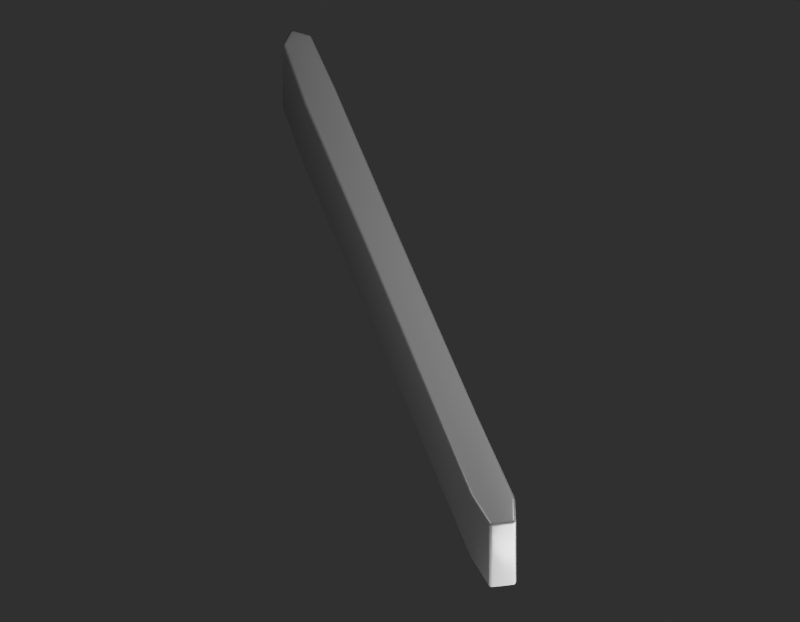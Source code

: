 # Source: child-gray.blend  (saved by Blender 4.3.34; exported with 4.5.12 LTS)
import bpy
from mathutils import Matrix  # noqa: F401  (used for matrix-valued properties, if any)

bpy.ops.wm.read_factory_settings(use_empty=True)
scene = bpy.context.scene
scene.name = 'Scene'

# ---- materials (node trees are filled in below, after node groups)
mat_neutral_gray_form_review = bpy.data.materials.new('Neutral gray form review')

# ---- material node trees
mat_neutral_gray_form_review.use_nodes = True; mat_neutral_gray_form_review.node_tree.nodes.clear()
_N = mat_neutral_gray_form_review.node_tree.nodes; _L = mat_neutral_gray_form_review.node_tree.links
n0 = _N.new('ShaderNodeBsdfPrincipled'); n0.name = 'Principled BSDF'; n0.location = (10, 300)
n0.inputs[0].default_value = (0.18, 0.18, 0.18, 1.0)
n0.inputs[2].default_value = 0.3
n1 = _N.new('ShaderNodeOutputMaterial'); n1.name = 'Material Output'; n1.location = (300, 300)
_L.new(n0.outputs[0], n1.inputs[0])
n1.is_active_output = True

# ---- world
world_neutral_uncalibrated_review = bpy.data.worlds.new('Neutral uncalibrated review'); scene.world = world_neutral_uncalibrated_review
world_neutral_uncalibrated_review.use_nodes = True; world_neutral_uncalibrated_review.node_tree.nodes.clear()
_N = world_neutral_uncalibrated_review.node_tree.nodes; _L = world_neutral_uncalibrated_review.node_tree.links
n0 = _N.new('ShaderNodeBackground'); n0.name = 'Background'; n0.location = (10, 300)
n0.inputs[0].default_value = (0.12, 0.12, 0.12, 1.0)
n0.inputs[1].default_value = 0.4
n1 = _N.new('ShaderNodeOutputWorld'); n1.name = 'World Output'; n1.location = (300, 300)
_L.new(n0.outputs[0], n1.inputs[0])
n1.is_active_output = True

# ---- cameras
cam_whole_child_camera = bpy.data.cameras.new('Whole child camera')
cam_whole_child_camera.type = 'ORTHO'
cam_whole_child_camera.clip_start = 7.564e-05
cam_whole_child_camera.clip_end = 10.0
cam_whole_child_camera.ortho_scale = 0.1248

# ---- lights
light_key = bpy.data.lights.new('Key', 'AREA')
light_key.energy = 0.2034
light_key.shape = 'DISK'
light_key.size = 0.06807
light_fill = bpy.data.lights.new('Fill', 'AREA')
light_fill.energy = 0.06356
light_fill.shape = 'DISK'
light_fill.size = 0.06051
light_rim = bpy.data.lights.new('Rim', 'AREA')
light_rim.energy = 0.08899
light_rim.shape = 'DISK'
light_rim.size = 0.04538

# ---- meshes
me_side_stand_elongated_flattened_foot_edge_envelope = bpy.data.meshes.new('SIDE_STAND_ELONGATED_FLATTENED_FOOT_EDGE_ENVELOPE')
me_side_stand_elongated_flattened_foot_edge_envelope.from_pydata([(0.2407, -0.006385, -0.0105), (0.2401, -0.005952, -0.0105), (0.2406, -0.005895, -0.011), (0.2405, -0.006368, -0.0105), (0.2404, -0.00628, -0.0105), (0.2407, -0.006346, -0.01069), (0.2405, -0.006323, -0.0107), (0.2404, -0.006252, -0.01069), (0.2404, -0.006208, -0.01079), (0.2402, -0.005947, -0.01069), (0.2403, -0.005934, -0.01085), (0.2402, -0.006134, -0.0105), (0.2403, -0.006133, -0.0107), (0.2403, -0.006113, -0.01083), (0.2407, -0.006081, -0.01096), (0.2407, -0.00624, -0.01085), (0.2404, -0.005916, -0.01096), (0.2405, -0.006107, -0.01092), (0.2405, -0.006235, -0.01083), (0.2397, -0.002932, -0.0105), (0.24, -0.003438, -0.011), (0.2396, -0.003825, -0.0105), (0.2398, -0.002974, -0.01069), (0.2398, -0.003085, -0.01085), (0.2396, -0.003122, -0.0105), (0.2396, -0.003176, -0.0107), (0.2397, -0.003258, -0.01083), (0.2396, -0.003377, -0.01079), (0.2398, -0.003589, -0.01096), (0.2397, -0.003716, -0.01085), (0.2399, -0.003248, -0.01096), (0.2397, -0.003398, -0.01092), (0.2396, -0.003511, -0.01083), (0.2395, -0.003605, -0.0105), (0.2395, -0.003358, -0.0105), (0.2396, -0.003799, -0.01069), (0.2396, -0.003568, -0.0107), (0.2396, -0.003367, -0.01069), (0.2456, 0.004557, -0.011), (0.2452, 0.004851, -0.0105), (0.2454, 0.004669, -0.01096), (0.2453, 0.004764, -0.01085), (0.2452, 0.004829, -0.01069), (0.2611, 0.02544, -0.011), (0.2606, 0.02574, -0.0105), (0.2609, 0.02555, -0.01096), (0.2608, 0.02565, -0.01085), (0.2607, 0.02571, -0.01069), (0.2817, 0.05372, -0.011), (0.2813, 0.05401, -0.0105), (0.2815, 0.05383, -0.01096), (0.2814, 0.05392, -0.01085), (0.2813, 0.05399, -0.01069), (0.291, 0.06734, -0.0105), (0.2909, 0.0667, -0.011), (0.2903, 0.06665, -0.0105), (0.2909, 0.06726, -0.01069), (0.2909, 0.06711, -0.01085), (0.2908, 0.0672, -0.0105), (0.2907, 0.06712, -0.01068), (0.2907, 0.06703, -0.01083), (0.2906, 0.06697, -0.01079), (0.2907, 0.06673, -0.01096), (0.2905, 0.06673, -0.01085), (0.2909, 0.06691, -0.01096), (0.2907, 0.06689, -0.01091), (0.2906, 0.06687, -0.01083), (0.2904, 0.06683, -0.0105), (0.2906, 0.06702, -0.0105), (0.2903, 0.06671, -0.01069), (0.2905, 0.06686, -0.01068), (0.2906, 0.067, -0.01068), (0.2944, 0.06906, -0.0105), (0.294, 0.06878, -0.011), (0.2936, 0.06916, -0.0105), (0.2943, 0.06904, -0.01069), (0.2942, 0.06898, -0.01085), (0.2942, 0.06919, -0.0105), (0.2942, 0.06916, -0.0107), (0.2941, 0.06911, -0.01083), (0.294, 0.06916, -0.01079), (0.2938, 0.06892, -0.01096), (0.2937, 0.06905, -0.01085), (0.2941, 0.06888, -0.01096), (0.294, 0.06904, -0.01092), (0.2939, 0.06914, -0.01083), (0.2938, 0.06924, -0.0105), (0.294, 0.06925, -0.0105), (0.2937, 0.06913, -0.01069), (0.2938, 0.06921, -0.0107), (0.294, 0.06922, -0.01069), (0.2964, 0.06582, -0.0105), (0.2961, 0.0662, -0.011), (0.2964, 0.06665, -0.0105), (0.2964, 0.06585, -0.01069), (0.2963, 0.06593, -0.01085), (0.2965, 0.06602, -0.0105), (0.2965, 0.06606, -0.0107), (0.2964, 0.06612, -0.01083), (0.2964, 0.06624, -0.01079), (0.2962, 0.06637, -0.01096), (0.2963, 0.06652, -0.01085), (0.2962, 0.06606, -0.01096), (0.2963, 0.06623, -0.01092), (0.2964, 0.06635, -0.01083), (0.2965, 0.06647, -0.0105), (0.2965, 0.06625, -0.0105), (0.2963, 0.06662, -0.01069), (0.2964, 0.06643, -0.0107), (0.2965, 0.06625, -0.01069), (0.2934, 0.06117, -0.011), (0.2938, 0.0609, -0.0105), (0.2936, 0.06107, -0.01096), (0.2937, 0.06098, -0.01085), (0.2938, 0.06092, -0.01069), (0.2652, 0.0236, -0.011), (0.2656, 0.0233, -0.0105), (0.2654, 0.02349, -0.01096), (0.2655, 0.02339, -0.01085), (0.2656, 0.02333, -0.01069), (0.2498, 0.002696, -0.011), (0.2502, 0.002389, -0.0105), (0.2499, 0.002578, -0.01096), (0.2501, 0.002479, -0.01085), (0.2502, 0.002412, -0.01069), (0.2427, -0.006184, -0.0105), (0.2429, -0.005657, -0.011), (0.2435, -0.005747, -0.0105), (0.2428, -0.00614, -0.01069), (0.2428, -0.006024, -0.01085), (0.2429, -0.006135, -0.0105), (0.243, -0.006078, -0.01068), (0.243, -0.006007, -0.01083), (0.2431, -0.005975, -0.01079), (0.2431, -0.005726, -0.01096), (0.2433, -0.005767, -0.01085), (0.2429, -0.005854, -0.01096), (0.2431, -0.005879, -0.01091), (0.2432, -0.005895, -0.01083), (0.2434, -0.005899, -0.0105), (0.2432, -0.006035, -0.0105), (0.2435, -0.005775, -0.01069), (0.2433, -0.005902, -0.01068), (0.2431, -0.006012, -0.01068), (0.2407, -0.006385, 0.0105), (0.2406, -0.005895, 0.011), (0.2401, -0.005952, 0.0105), (0.2407, -0.006346, 0.01069), (0.2407, -0.00624, 0.01085), (0.2405, -0.006368, 0.0105), (0.2405, -0.006323, 0.0107), (0.2405, -0.006235, 0.01083), (0.2404, -0.006208, 0.01079), (0.2404, -0.005916, 0.01096), (0.2403, -0.005934, 0.01085), (0.2407, -0.006081, 0.01096), (0.2405, -0.006107, 0.01092), (0.2403, -0.006113, 0.01083), (0.2402, -0.006134, 0.0105), (0.2404, -0.00628, 0.0105), (0.2402, -0.005947, 0.01069), (0.2403, -0.006133, 0.0107), (0.2404, -0.006252, 0.01069), (0.2396, -0.003825, 0.0105), (0.24, -0.003438, 0.011), (0.2397, -0.002932, 0.0105), (0.2396, -0.003799, 0.01069), (0.2397, -0.003716, 0.01085), (0.2395, -0.003605, 0.0105), (0.2396, -0.003568, 0.0107), (0.2396, -0.003511, 0.01083), (0.2396, -0.003377, 0.01079), (0.2399, -0.003248, 0.01096), (0.2398, -0.003085, 0.01085), (0.2398, -0.003589, 0.01096), (0.2397, -0.003398, 0.01092), (0.2397, -0.003258, 0.01083), (0.2396, -0.003122, 0.0105), (0.2395, -0.003358, 0.0105), (0.2398, -0.002974, 0.01069), (0.2396, -0.003176, 0.0107), (0.2396, -0.003367, 0.01069), (0.2456, 0.004557, 0.011), (0.2452, 0.004851, 0.0105), (0.2454, 0.004669, 0.01096), (0.2453, 0.004764, 0.01085), (0.2452, 0.004829, 0.01069), (0.2611, 0.02544, 0.011), (0.2606, 0.02574, 0.0105), (0.2609, 0.02555, 0.01096), (0.2608, 0.02565, 0.01085), (0.2607, 0.02571, 0.01069), (0.2817, 0.05372, 0.011), (0.2813, 0.05401, 0.0105), (0.2815, 0.05383, 0.01096), (0.2814, 0.05392, 0.01085), (0.2813, 0.05399, 0.01069), (0.2903, 0.06665, 0.0105), (0.2909, 0.0667, 0.011), (0.291, 0.06734, 0.0105), (0.2903, 0.06671, 0.01069), (0.2905, 0.06673, 0.01085), (0.2904, 0.06683, 0.0105), (0.2905, 0.06686, 0.01068), (0.2906, 0.06687, 0.01083), (0.2906, 0.06697, 0.01079), (0.2909, 0.06691, 0.01096), (0.2909, 0.06711, 0.01085), (0.2907, 0.06673, 0.01096), (0.2907, 0.06689, 0.01091), (0.2907, 0.06703, 0.01083), (0.2908, 0.0672, 0.0105), (0.2906, 0.06702, 0.0105), (0.2909, 0.06726, 0.01069), (0.2907, 0.06712, 0.01068), (0.2906, 0.067, 0.01068), (0.2936, 0.06916, 0.0105), (0.294, 0.06878, 0.011), (0.2944, 0.06906, 0.0105), (0.2937, 0.06913, 0.01069), (0.2937, 0.06905, 0.01085), (0.2938, 0.06924, 0.0105), (0.2938, 0.06921, 0.0107), (0.2939, 0.06914, 0.01083), (0.294, 0.06916, 0.01079), (0.2941, 0.06888, 0.01096), (0.2942, 0.06898, 0.01085), (0.2938, 0.06892, 0.01096), (0.294, 0.06904, 0.01092), (0.2941, 0.06911, 0.01083), (0.2942, 0.06919, 0.0105), (0.294, 0.06925, 0.0105), (0.2943, 0.06904, 0.01069), (0.2942, 0.06916, 0.0107), (0.294, 0.06922, 0.01069), (0.2964, 0.06665, 0.0105), (0.2961, 0.0662, 0.011), (0.2964, 0.06582, 0.0105), (0.2963, 0.06662, 0.01069), (0.2963, 0.06652, 0.01085), (0.2965, 0.06647, 0.0105), (0.2964, 0.06643, 0.0107), (0.2964, 0.06635, 0.01083), (0.2964, 0.06624, 0.01079), (0.2962, 0.06606, 0.01096), (0.2963, 0.06593, 0.01085), (0.2962, 0.06637, 0.01096), (0.2963, 0.06623, 0.01092), (0.2964, 0.06612, 0.01083), (0.2965, 0.06602, 0.0105), (0.2965, 0.06625, 0.0105), (0.2964, 0.06585, 0.01069), (0.2965, 0.06606, 0.0107), (0.2965, 0.06625, 0.01069), (0.2934, 0.06117, 0.011), (0.2938, 0.0609, 0.0105), (0.2936, 0.06107, 0.01096), (0.2937, 0.06098, 0.01085), (0.2938, 0.06092, 0.01069), (0.2652, 0.0236, 0.011), (0.2656, 0.0233, 0.0105), (0.2654, 0.02349, 0.01096), (0.2655, 0.02339, 0.01085), (0.2656, 0.02333, 0.01069), (0.2498, 0.002696, 0.011), (0.2502, 0.002389, 0.0105), (0.2499, 0.002578, 0.01096), (0.2501, 0.002479, 0.01085), (0.2502, 0.002412, 0.01069), (0.2427, -0.006184, 0.0105), (0.2435, -0.005747, 0.0105), (0.2429, -0.005657, 0.011), (0.2429, -0.006135, 0.0105), (0.2432, -0.006035, 0.0105), (0.2428, -0.00614, 0.01069), (0.243, -0.006078, 0.01068), (0.2431, -0.006012, 0.01068), (0.2431, -0.005975, 0.01079), (0.2435, -0.005775, 0.01069), (0.2433, -0.005767, 0.01085), (0.2434, -0.005899, 0.0105), (0.2433, -0.005902, 0.01068), (0.2432, -0.005895, 0.01083), (0.2429, -0.005854, 0.01096), (0.2428, -0.006024, 0.01085), (0.2431, -0.005726, 0.01096), (0.2431, -0.005879, 0.01091), (0.243, -0.006007, 0.01083)], [], [(1, 146, 163, 21), (19, 165, 183, 39), (39, 183, 188, 44), (44, 188, 193, 49), (49, 193, 197, 55), (53, 199, 216, 74), (72, 218, 235, 93), (91, 237, 255, 111), (111, 255, 260, 116), (116, 260, 265, 121), (121, 265, 270, 127), (145, 271, 264, 259, 254, 236, 217, 198, 192, 187, 182, 164), (126, 2, 20, 38, 43, 48, 54, 73, 92, 110, 115, 120), (0, 3, 6, 5), (3, 4, 7, 6), (5, 6, 18, 15), (6, 7, 8, 18), (1, 9, 12, 11), (9, 10, 13, 12), (11, 12, 7, 4), (12, 13, 8, 7), (2, 14, 17, 16), (14, 15, 18, 17), (16, 17, 13, 10), (17, 18, 8, 13), (19, 22, 25, 24), (22, 23, 26, 25), (24, 25, 37, 34), (25, 26, 27, 37), (20, 28, 31, 30), (28, 29, 32, 31), (30, 31, 26, 23), (31, 32, 27, 26), (21, 33, 36, 35), (33, 34, 37, 36), (35, 36, 32, 29), (36, 37, 27, 32), (53, 56, 59, 58), (56, 57, 60, 59), (58, 59, 71, 68), (59, 60, 61, 71), (54, 62, 65, 64), (62, 63, 66, 65), (64, 65, 60, 57), (65, 66, 61, 60), (55, 67, 70, 69), (67, 68, 71, 70), (69, 70, 66, 63), (70, 71, 61, 66), (72, 75, 78, 77), (75, 76, 79, 78), (77, 78, 90, 87), (78, 79, 80, 90), (73, 81, 84, 83), (81, 82, 85, 84), (83, 84, 79, 76), (84, 85, 80, 79), (74, 86, 89, 88), (86, 87, 90, 89), (88, 89, 85, 82), (89, 90, 80, 85), (91, 94, 97, 96), (94, 95, 98, 97), (96, 97, 109, 106), (97, 98, 99, 109), (92, 100, 103, 102), (100, 101, 104, 103), (102, 103, 98, 95), (103, 104, 99, 98), (93, 105, 108, 107), (105, 106, 109, 108), (107, 108, 104, 101), (108, 109, 99, 104), (125, 128, 131, 130), (128, 129, 132, 131), (130, 131, 143, 140), (131, 132, 133, 143), (126, 134, 137, 136), (134, 135, 138, 137), (136, 137, 132, 129), (137, 138, 133, 132), (127, 139, 142, 141), (139, 140, 143, 142), (141, 142, 138, 135), (142, 143, 133, 138), (144, 147, 150, 149), (147, 148, 151, 150), (149, 150, 162, 159), (150, 151, 152, 162), (145, 153, 156, 155), (153, 154, 157, 156), (155, 156, 151, 148), (156, 157, 152, 151), (146, 158, 161, 160), (158, 159, 162, 161), (160, 161, 157, 154), (161, 162, 152, 157), (163, 166, 169, 168), (166, 167, 170, 169), (168, 169, 181, 178), (169, 170, 171, 181), (164, 172, 175, 174), (172, 173, 176, 175), (174, 175, 170, 167), (175, 176, 171, 170), (165, 177, 180, 179), (177, 178, 181, 180), (179, 180, 176, 173), (180, 181, 171, 176), (197, 200, 203, 202), (200, 201, 204, 203), (202, 203, 215, 212), (203, 204, 205, 215), (198, 206, 209, 208), (206, 207, 210, 209), (208, 209, 204, 201), (209, 210, 205, 204), (199, 211, 214, 213), (211, 212, 215, 214), (213, 214, 210, 207), (214, 215, 205, 210), (216, 219, 222, 221), (219, 220, 223, 222), (221, 222, 234, 231), (222, 223, 224, 234), (217, 225, 228, 227), (225, 226, 229, 228), (227, 228, 223, 220), (228, 229, 224, 223), (218, 230, 233, 232), (230, 231, 234, 233), (232, 233, 229, 226), (233, 234, 224, 229), (235, 238, 241, 240), (238, 239, 242, 241), (240, 241, 253, 250), (241, 242, 243, 253), (236, 244, 247, 246), (244, 245, 248, 247), (246, 247, 242, 239), (247, 248, 243, 242), (237, 249, 252, 251), (249, 250, 253, 252), (251, 252, 248, 245), (252, 253, 243, 248), (269, 272, 275, 274), (272, 273, 276, 275), (274, 275, 287, 284), (275, 276, 277, 287), (270, 278, 281, 280), (278, 279, 282, 281), (280, 281, 276, 273), (281, 282, 277, 276), (271, 283, 286, 285), (283, 284, 287, 286), (285, 286, 282, 279), (286, 287, 277, 282), (2, 126, 136, 14), (14, 136, 129, 15), (15, 129, 128, 5), (5, 128, 125, 0), (121, 127, 141, 124), (124, 141, 135, 123), (123, 135, 134, 122), (122, 134, 126, 120), (116, 121, 124, 119), (119, 124, 123, 118), (118, 123, 122, 117), (117, 122, 120, 115), (111, 116, 119, 114), (114, 119, 118, 113), (113, 118, 117, 112), (112, 117, 115, 110), (91, 111, 114, 94), (94, 114, 113, 95), (95, 113, 112, 102), (102, 112, 110, 92), (72, 93, 107, 75), (75, 107, 101, 76), (76, 101, 100, 83), (83, 100, 92, 73), (53, 74, 88, 56), (56, 88, 82, 57), (57, 82, 81, 64), (64, 81, 73, 54), (49, 55, 69, 52), (52, 69, 63, 51), (51, 63, 62, 50), (50, 62, 54, 48), (44, 49, 52, 47), (47, 52, 51, 46), (46, 51, 50, 45), (45, 50, 48, 43), (39, 44, 47, 42), (42, 47, 46, 41), (41, 46, 45, 40), (40, 45, 43, 38), (19, 39, 42, 22), (22, 42, 41, 23), (23, 41, 40, 30), (30, 40, 38, 20), (1, 21, 35, 9), (9, 35, 29, 10), (10, 29, 28, 16), (16, 28, 20, 2), (144, 269, 274, 147), (147, 274, 284, 148), (148, 284, 283, 155), (155, 283, 271, 145), (145, 164, 174, 153), (153, 174, 167, 154), (154, 167, 166, 160), (160, 166, 163, 146), (164, 182, 184, 172), (172, 184, 185, 173), (173, 185, 186, 179), (179, 186, 183, 165), (182, 187, 189, 184), (184, 189, 190, 185), (185, 190, 191, 186), (186, 191, 188, 183), (187, 192, 194, 189), (189, 194, 195, 190), (190, 195, 196, 191), (191, 196, 193, 188), (192, 198, 208, 194), (194, 208, 201, 195), (195, 201, 200, 196), (196, 200, 197, 193), (198, 217, 227, 206), (206, 227, 220, 207), (207, 220, 219, 213), (213, 219, 216, 199), (217, 236, 246, 225), (225, 246, 239, 226), (226, 239, 238, 232), (232, 238, 235, 218), (236, 254, 256, 244), (244, 256, 257, 245), (245, 257, 258, 251), (251, 258, 255, 237), (254, 259, 261, 256), (256, 261, 262, 257), (257, 262, 263, 258), (258, 263, 260, 255), (259, 264, 266, 261), (261, 266, 267, 262), (262, 267, 268, 263), (263, 268, 265, 260), (264, 271, 285, 266), (266, 285, 279, 267), (267, 279, 278, 268), (268, 278, 270, 265), (0, 144, 149, 3), (3, 149, 159, 4), (4, 159, 158, 11), (11, 158, 146, 1), (21, 163, 168, 33), (33, 168, 178, 34), (34, 178, 177, 24), (24, 177, 165, 19), (55, 197, 202, 67), (67, 202, 212, 68), (68, 212, 211, 58), (58, 211, 199, 53), (74, 216, 221, 86), (86, 221, 231, 87), (87, 231, 230, 77), (77, 230, 218, 72), (93, 235, 240, 105), (105, 240, 250, 106), (106, 250, 249, 96), (96, 249, 237, 91), (127, 270, 280, 139), (139, 280, 273, 140), (140, 273, 272, 130), (130, 272, 269, 125), (125, 269, 144, 0)])
me_side_stand_elongated_flattened_foot_edge_envelope.polygons.foreach_set('use_smooth', [True] * 278)
me_side_stand_elongated_flattened_foot_edge_envelope.materials.append(mat_neutral_gray_form_review)
me_side_stand_elongated_flattened_foot_edge_envelope.update()

# ---- objects
ob_side_stand_elongated_flattened_foot_edge_envelope = bpy.data.objects.new('SIDE_STAND_ELONGATED_FLATTENED_FOOT_EDGE_ENVELOPE', me_side_stand_elongated_flattened_foot_edge_envelope)
ob_key = bpy.data.objects.new('Key', light_key)
ob_fill = bpy.data.objects.new('Fill', light_fill)
ob_rim = bpy.data.objects.new('Rim', light_rim)
ob_whole_child_camera = bpy.data.objects.new('Whole child camera', cam_whole_child_camera)

# ---- transforms, parenting, visibility, modifiers, constraints
ob_side_stand_elongated_flattened_foot_edge_envelope.location = (0.0, 0.0, 0.0)
ob_key.location = (0.2151, 0.1146, 0.121)
ob_key.rotation_euler = (0.6838, 3.704e-08, -2.575)
ob_fill.location = (0.3436, 0.001179, 0.09076)
ob_fill.rotation_euler = (0.7314, 1.394e-07, 1.19)
ob_rim.location = (0.2983, 0.09194, -0.01891)
ob_rim.rotation_euler = (1.843, 1.339e-07, 2.678)
ob_whole_child_camera.location = (0.3512, 0.08438, 0.1967)
ob_whole_child_camera.rotation_euler = (0.4648, 8.794e-08, 2.138)

# ---- collection membership
scene.collection.objects.link(ob_side_stand_elongated_flattened_foot_edge_envelope)
scene.collection.objects.link(ob_key)
scene.collection.objects.link(ob_fill)
scene.collection.objects.link(ob_rim)
scene.collection.objects.link(ob_whole_child_camera)

# ---- scene / render settings (as saved in the file)
scene.camera = ob_whole_child_camera
scene.frame_start = 1; scene.frame_end = 250; scene.frame_set(1)
scene.render.engine = 'CYCLES'
scene.render.resolution_x = 900
scene.render.resolution_y = 700
scene.cycles.max_bounces = 5
scene.view_settings.look = 'AgX - Medium High Contrast'
bpy.context.view_layer.update()
